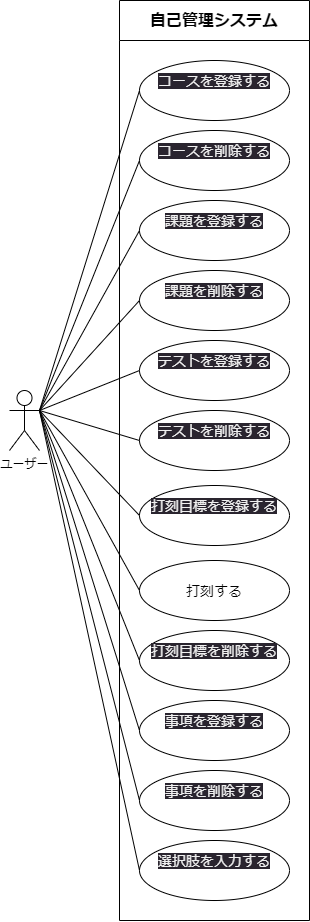

The diagram above was exported from draw.io. Its source (the exported page's mxGraphModel, read from the mxfile embedded in the PNG):
<mxGraphModel dx="1152" dy="554" grid="1" gridSize="10" guides="1" tooltips="1" connect="1" arrows="1" fold="1" page="1" pageScale="1" pageWidth="827" pageHeight="1169" math="0" shadow="0">
  <root>
    <mxCell id="0" />
    <mxCell id="1" parent="0" />
    <mxCell id="2" value="ユーザー" style="shape=umlActor;verticalLabelPosition=bottom;verticalAlign=top;html=1;outlineConnect=0;" parent="1" vertex="1">
      <mxGeometry x="50" y="460" width="30" height="60" as="geometry" />
    </mxCell>
    <mxCell id="7" value="&lt;font style=&quot;font-size: 16px;&quot;&gt;自己管理システム&lt;/font&gt;" style="swimlane;whiteSpace=wrap;html=1;startSize=40;" parent="1" vertex="1">
      <mxGeometry x="160" y="70" width="190" height="920" as="geometry" />
    </mxCell>
    <mxCell id="8" value="&#10;&lt;span style=&quot;color: rgb(240, 240, 240); font-family: Helvetica; font-size: 14px; font-style: normal; font-variant-ligatures: normal; font-variant-caps: normal; font-weight: 400; letter-spacing: normal; orphans: 2; text-align: center; text-indent: 0px; text-transform: none; widows: 2; word-spacing: 0px; -webkit-text-stroke-width: 0px; background-color: rgb(42, 37, 47); text-decoration-thickness: initial; text-decoration-style: initial; text-decoration-color: initial; float: none; display: inline !important;&quot;&gt;コースを登録する&lt;/span&gt;&#10;&#10;" style="ellipse;whiteSpace=wrap;html=1;fontSize=16;" parent="7" vertex="1">
      <mxGeometry x="20" y="60" width="150" height="60" as="geometry" />
    </mxCell>
    <mxCell id="9" value="&#10;&lt;span style=&quot;color: rgb(240, 240, 240); font-family: Helvetica; font-size: 14px; font-style: normal; font-variant-ligatures: normal; font-variant-caps: normal; font-weight: 400; letter-spacing: normal; orphans: 2; text-align: center; text-indent: 0px; text-transform: none; widows: 2; word-spacing: 0px; -webkit-text-stroke-width: 0px; background-color: rgb(42, 37, 47); text-decoration-thickness: initial; text-decoration-style: initial; text-decoration-color: initial; float: none; display: inline !important;&quot;&gt;コースを削除する&lt;/span&gt;&#10;&#10;" style="ellipse;whiteSpace=wrap;html=1;fontSize=16;" parent="7" vertex="1">
      <mxGeometry x="20" y="130" width="150" height="60" as="geometry" />
    </mxCell>
    <mxCell id="11" value="&#10;&lt;span style=&quot;color: rgb(240, 240, 240); font-family: Helvetica; font-size: 14px; font-style: normal; font-variant-ligatures: normal; font-variant-caps: normal; font-weight: 400; letter-spacing: normal; orphans: 2; text-align: center; text-indent: 0px; text-transform: none; widows: 2; word-spacing: 0px; -webkit-text-stroke-width: 0px; background-color: rgb(42, 37, 47); text-decoration-thickness: initial; text-decoration-style: initial; text-decoration-color: initial; float: none; display: inline !important;&quot;&gt;課題を登録する&lt;/span&gt;&#10;&#10;" style="ellipse;whiteSpace=wrap;html=1;fontSize=16;" parent="7" vertex="1">
      <mxGeometry x="20" y="200" width="150" height="60" as="geometry" />
    </mxCell>
    <mxCell id="74" value="&#10;&lt;span style=&quot;color: rgb(240, 240, 240); font-family: Helvetica; font-size: 14px; font-style: normal; font-variant-ligatures: normal; font-variant-caps: normal; font-weight: 400; letter-spacing: normal; orphans: 2; text-align: center; text-indent: 0px; text-transform: none; widows: 2; word-spacing: 0px; -webkit-text-stroke-width: 0px; background-color: rgb(42, 37, 47); text-decoration-thickness: initial; text-decoration-style: initial; text-decoration-color: initial; float: none; display: inline !important;&quot;&gt;課題を削除する&lt;/span&gt;&#10;&#10;" style="ellipse;whiteSpace=wrap;html=1;fontSize=16;" vertex="1" parent="7">
      <mxGeometry x="20" y="270" width="150" height="60" as="geometry" />
    </mxCell>
    <mxCell id="75" value="&#10;&lt;span style=&quot;color: rgb(240, 240, 240); font-family: Helvetica; font-size: 14px; font-style: normal; font-variant-ligatures: normal; font-variant-caps: normal; font-weight: 400; letter-spacing: normal; orphans: 2; text-align: center; text-indent: 0px; text-transform: none; widows: 2; word-spacing: 0px; -webkit-text-stroke-width: 0px; background-color: rgb(42, 37, 47); text-decoration-thickness: initial; text-decoration-style: initial; text-decoration-color: initial; float: none; display: inline !important;&quot;&gt;テストを登録する&lt;/span&gt;&#10;&#10;" style="ellipse;whiteSpace=wrap;html=1;fontSize=16;" vertex="1" parent="7">
      <mxGeometry x="20" y="340" width="150" height="60" as="geometry" />
    </mxCell>
    <mxCell id="76" value="&#10;&lt;span style=&quot;color: rgb(240, 240, 240); font-family: Helvetica; font-size: 14px; font-style: normal; font-variant-ligatures: normal; font-variant-caps: normal; font-weight: 400; letter-spacing: normal; orphans: 2; text-align: center; text-indent: 0px; text-transform: none; widows: 2; word-spacing: 0px; -webkit-text-stroke-width: 0px; background-color: rgb(42, 37, 47); text-decoration-thickness: initial; text-decoration-style: initial; text-decoration-color: initial; float: none; display: inline !important;&quot;&gt;テストを削除する&lt;/span&gt;&#10;&#10;" style="ellipse;whiteSpace=wrap;html=1;fontSize=16;" vertex="1" parent="7">
      <mxGeometry x="20" y="410" width="150" height="60" as="geometry" />
    </mxCell>
    <mxCell id="77" value="&#10;&lt;span style=&quot;color: rgb(240, 240, 240); font-family: Helvetica; font-size: 14px; font-style: normal; font-variant-ligatures: normal; font-variant-caps: normal; font-weight: 400; letter-spacing: normal; orphans: 2; text-align: center; text-indent: 0px; text-transform: none; widows: 2; word-spacing: 0px; -webkit-text-stroke-width: 0px; background-color: rgb(42, 37, 47); text-decoration-thickness: initial; text-decoration-style: initial; text-decoration-color: initial; float: none; display: inline !important;&quot;&gt;打刻目標を登録する&lt;/span&gt;&#10;&#10;" style="ellipse;whiteSpace=wrap;html=1;fontSize=16;" vertex="1" parent="7">
      <mxGeometry x="20" y="485" width="150" height="60" as="geometry" />
    </mxCell>
    <mxCell id="78" value="&lt;span style=&quot;font-size: 14px;&quot;&gt;打刻する&lt;/span&gt;" style="ellipse;whiteSpace=wrap;html=1;fontSize=16;" vertex="1" parent="7">
      <mxGeometry x="20" y="560" width="150" height="60" as="geometry" />
    </mxCell>
    <mxCell id="79" value="&#10;&lt;span style=&quot;color: rgb(240, 240, 240); font-family: Helvetica; font-size: 14px; font-style: normal; font-variant-ligatures: normal; font-variant-caps: normal; font-weight: 400; letter-spacing: normal; orphans: 2; text-align: center; text-indent: 0px; text-transform: none; widows: 2; word-spacing: 0px; -webkit-text-stroke-width: 0px; background-color: rgb(42, 37, 47); text-decoration-thickness: initial; text-decoration-style: initial; text-decoration-color: initial; float: none; display: inline !important;&quot;&gt;打刻目標を削除する&lt;/span&gt;&#10;&#10;" style="ellipse;whiteSpace=wrap;html=1;fontSize=16;" vertex="1" parent="7">
      <mxGeometry x="20" y="630" width="150" height="60" as="geometry" />
    </mxCell>
    <mxCell id="80" value="&#10;&lt;span style=&quot;color: rgb(240, 240, 240); font-family: Helvetica; font-size: 14px; font-style: normal; font-variant-ligatures: normal; font-variant-caps: normal; font-weight: 400; letter-spacing: normal; orphans: 2; text-align: center; text-indent: 0px; text-transform: none; widows: 2; word-spacing: 0px; -webkit-text-stroke-width: 0px; background-color: rgb(42, 37, 47); text-decoration-thickness: initial; text-decoration-style: initial; text-decoration-color: initial; float: none; display: inline !important;&quot;&gt;事項を登録する&lt;/span&gt;&#10;&#10;" style="ellipse;whiteSpace=wrap;html=1;fontSize=16;" vertex="1" parent="7">
      <mxGeometry x="20" y="700" width="150" height="60" as="geometry" />
    </mxCell>
    <mxCell id="81" value="&#10;&lt;span style=&quot;color: rgb(240, 240, 240); font-family: Helvetica; font-size: 14px; font-style: normal; font-variant-ligatures: normal; font-variant-caps: normal; font-weight: 400; letter-spacing: normal; orphans: 2; text-align: center; text-indent: 0px; text-transform: none; widows: 2; word-spacing: 0px; -webkit-text-stroke-width: 0px; background-color: rgb(42, 37, 47); text-decoration-thickness: initial; text-decoration-style: initial; text-decoration-color: initial; float: none; display: inline !important;&quot;&gt;事項を削除する&lt;/span&gt;&#10;&#10;" style="ellipse;whiteSpace=wrap;html=1;fontSize=16;" vertex="1" parent="7">
      <mxGeometry x="20" y="770" width="150" height="60" as="geometry" />
    </mxCell>
    <mxCell id="82" value="&#10;&lt;span style=&quot;color: rgb(240, 240, 240); font-family: Helvetica; font-size: 14px; font-style: normal; font-variant-ligatures: normal; font-variant-caps: normal; font-weight: 400; letter-spacing: normal; orphans: 2; text-align: center; text-indent: 0px; text-transform: none; widows: 2; word-spacing: 0px; -webkit-text-stroke-width: 0px; background-color: rgb(42, 37, 47); text-decoration-thickness: initial; text-decoration-style: initial; text-decoration-color: initial; float: none; display: inline !important;&quot;&gt;選択肢を入力する&lt;/span&gt;&#10;&#10;" style="ellipse;whiteSpace=wrap;html=1;fontSize=16;" vertex="1" parent="7">
      <mxGeometry x="20" y="840" width="150" height="60" as="geometry" />
    </mxCell>
    <mxCell id="85" value="" style="endArrow=none;html=1;entryX=0;entryY=0.5;entryDx=0;entryDy=0;" edge="1" parent="1" target="8">
      <mxGeometry width="50" height="50" relative="1" as="geometry">
        <mxPoint x="80" y="480" as="sourcePoint" />
        <mxPoint x="130" y="430" as="targetPoint" />
      </mxGeometry>
    </mxCell>
    <mxCell id="86" value="" style="endArrow=none;html=1;entryX=0;entryY=0.5;entryDx=0;entryDy=0;" edge="1" parent="1" target="9">
      <mxGeometry width="50" height="50" relative="1" as="geometry">
        <mxPoint x="80" y="480" as="sourcePoint" />
        <mxPoint x="189.9999999999975" y="170" as="targetPoint" />
      </mxGeometry>
    </mxCell>
    <mxCell id="87" value="" style="endArrow=none;html=1;entryX=0;entryY=0.5;entryDx=0;entryDy=0;exitX=1;exitY=0.3333333333333333;exitDx=0;exitDy=0;exitPerimeter=0;" edge="1" parent="1" source="2" target="11">
      <mxGeometry width="50" height="50" relative="1" as="geometry">
        <mxPoint x="100" y="500" as="sourcePoint" />
        <mxPoint x="199.9999999999975" y="180" as="targetPoint" />
      </mxGeometry>
    </mxCell>
    <mxCell id="89" value="" style="endArrow=none;html=1;entryX=0;entryY=0.5;entryDx=0;entryDy=0;" edge="1" parent="1" target="74">
      <mxGeometry width="50" height="50" relative="1" as="geometry">
        <mxPoint x="80" y="480" as="sourcePoint" />
        <mxPoint x="209.9999999999975" y="190" as="targetPoint" />
      </mxGeometry>
    </mxCell>
    <mxCell id="90" value="" style="endArrow=none;html=1;entryX=0;entryY=0.5;entryDx=0;entryDy=0;" edge="1" parent="1" target="75">
      <mxGeometry width="50" height="50" relative="1" as="geometry">
        <mxPoint x="80" y="480" as="sourcePoint" />
        <mxPoint x="140" y="470" as="targetPoint" />
      </mxGeometry>
    </mxCell>
    <mxCell id="91" value="" style="endArrow=none;html=1;entryX=0;entryY=0.5;entryDx=0;entryDy=0;" edge="1" parent="1" target="76">
      <mxGeometry width="50" height="50" relative="1" as="geometry">
        <mxPoint x="80" y="480" as="sourcePoint" />
        <mxPoint x="219.9999999999975" y="200" as="targetPoint" />
      </mxGeometry>
    </mxCell>
    <mxCell id="92" value="" style="endArrow=none;html=1;entryX=0;entryY=0.5;entryDx=0;entryDy=0;" edge="1" parent="1" target="77">
      <mxGeometry width="50" height="50" relative="1" as="geometry">
        <mxPoint x="80" y="480" as="sourcePoint" />
        <mxPoint x="170" y="580" as="targetPoint" />
      </mxGeometry>
    </mxCell>
    <mxCell id="93" value="" style="endArrow=none;html=1;entryX=0;entryY=0.5;entryDx=0;entryDy=0;" edge="1" parent="1" target="78">
      <mxGeometry width="50" height="50" relative="1" as="geometry">
        <mxPoint x="80" y="480" as="sourcePoint" />
        <mxPoint x="229.9999999999975" y="210" as="targetPoint" />
      </mxGeometry>
    </mxCell>
    <mxCell id="94" value="" style="endArrow=none;html=1;entryX=0;entryY=0.5;entryDx=0;entryDy=0;" edge="1" parent="1" target="79">
      <mxGeometry width="50" height="50" relative="1" as="geometry">
        <mxPoint x="80" y="480" as="sourcePoint" />
        <mxPoint x="420" y="810" as="targetPoint" />
      </mxGeometry>
    </mxCell>
    <mxCell id="96" value="" style="endArrow=none;html=1;entryX=0;entryY=0.5;entryDx=0;entryDy=0;" edge="1" parent="1" target="80">
      <mxGeometry width="50" height="50" relative="1" as="geometry">
        <mxPoint x="80" y="480" as="sourcePoint" />
        <mxPoint x="410" y="710" as="targetPoint" />
      </mxGeometry>
    </mxCell>
    <mxCell id="97" value="" style="endArrow=none;html=1;entryX=0;entryY=0.5;entryDx=0;entryDy=0;" edge="1" parent="1" target="81">
      <mxGeometry width="50" height="50" relative="1" as="geometry">
        <mxPoint x="80" y="480" as="sourcePoint" />
        <mxPoint x="410" y="710" as="targetPoint" />
      </mxGeometry>
    </mxCell>
    <mxCell id="98" value="" style="endArrow=none;html=1;entryX=0;entryY=0.5;entryDx=0;entryDy=0;" edge="1" parent="1" target="82">
      <mxGeometry width="50" height="50" relative="1" as="geometry">
        <mxPoint x="80" y="480" as="sourcePoint" />
        <mxPoint x="410" y="710" as="targetPoint" />
      </mxGeometry>
    </mxCell>
  </root>
</mxGraphModel>